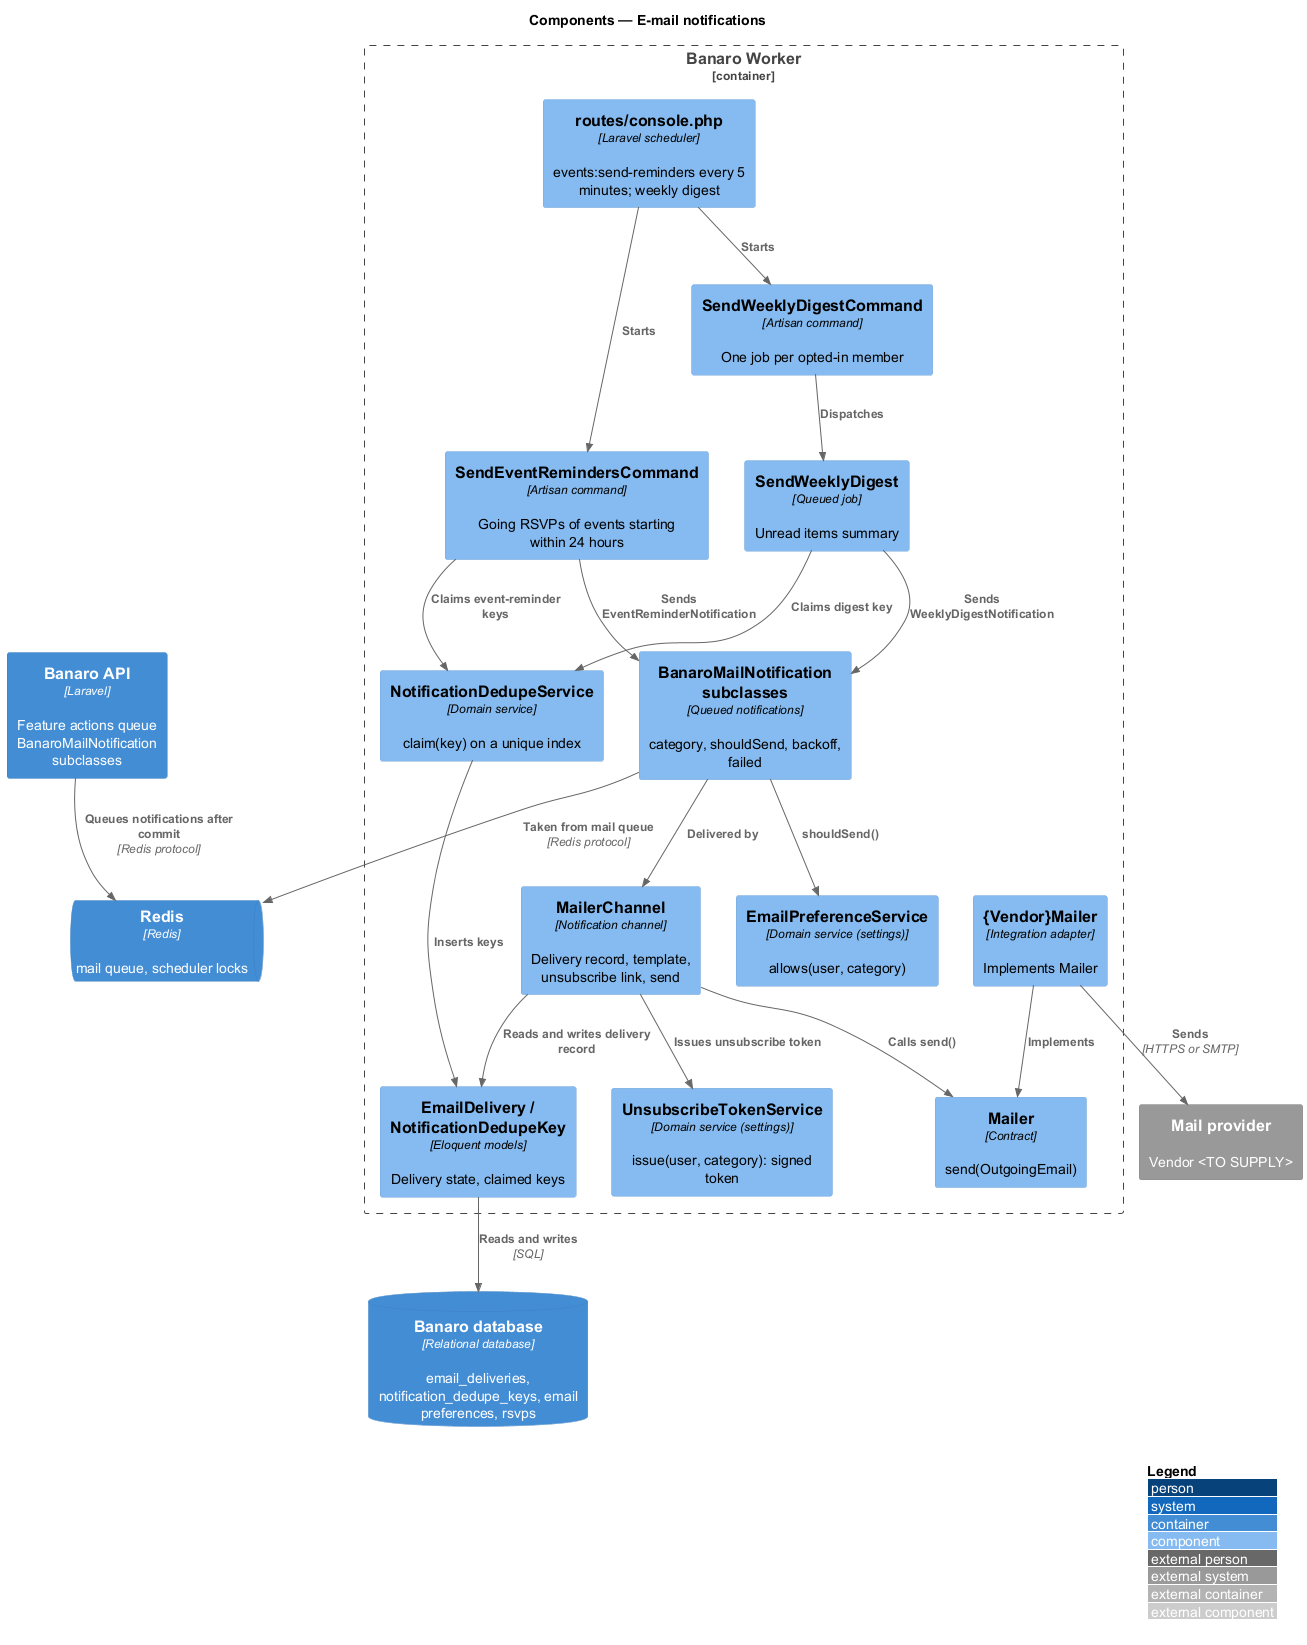

The diagram above was rendered by PlantUML. Its source (embedded in the PNG):
@startuml
!include <C4/C4_Component>
LAYOUT_WITH_LEGEND()
title Components — E-mail notifications

System_Ext(mail, "Mail provider", "Vendor <TO SUPPLY>")
ContainerDb(db, "Banaro database", "Relational database", "email_deliveries, notification_dedupe_keys, email preferences, rsvps")
ContainerQueue(redis, "Redis", "Redis", "mail queue, scheduler locks")
Container(api, "Banaro API", "Laravel", "Feature actions queue BanaroMailNotification subclasses")

Container_Boundary(worker, "Banaro Worker") {
  Component(schedule, "routes/console.php", "Laravel scheduler", "events:send-reminders every 5 minutes; weekly digest")
  Component(reminders, "SendEventRemindersCommand", "Artisan command", "Going RSVPs of events starting within 24 hours")
  Component(digestcmd, "SendWeeklyDigestCommand", "Artisan command", "One job per opted-in member")
  Component(digestjob, "SendWeeklyDigest", "Queued job", "Unread items summary")
  Component(dedupe, "NotificationDedupeService", "Domain service", "claim(key) on a unique index")
  Component(base, "BanaroMailNotification subclasses", "Queued notifications", "category, shouldSend, backoff, failed")
  Component(channel, "MailerChannel", "Notification channel", "Delivery record, template, unsubscribe link, send")
  Component(prefs, "EmailPreferenceService", "Domain service (settings)", "allows(user, category)")
  Component(links, "UnsubscribeTokenService", "Domain service (settings)", "issue(user, category): signed token")
  Component(port, "Mailer", "Contract", "send(OutgoingEmail)")
  Component(adapter, "{Vendor}Mailer", "Integration adapter", "Implements Mailer")
  Component(models, "EmailDelivery / NotificationDedupeKey", "Eloquent models", "Delivery state, claimed keys")
}

Rel(api, redis, "Queues notifications after commit", "Redis protocol")
Rel(schedule, reminders, "Starts")
Rel(schedule, digestcmd, "Starts")
Rel(reminders, dedupe, "Claims event-reminder keys")
Rel(reminders, base, "Sends EventReminderNotification")
Rel(digestcmd, digestjob, "Dispatches")
Rel(digestjob, dedupe, "Claims digest key")
Rel(digestjob, base, "Sends WeeklyDigestNotification")
Rel(base, redis, "Taken from mail queue", "Redis protocol")
Rel(base, prefs, "shouldSend()")
Rel(base, channel, "Delivered by")
Rel(channel, links, "Issues unsubscribe token")
Rel(channel, models, "Reads and writes delivery record")
Rel(channel, port, "Calls send()")
Rel(adapter, port, "Implements")
Rel(adapter, mail, "Sends", "HTTPS or SMTP")
Rel(dedupe, models, "Inserts keys")
Rel(models, db, "Reads and writes", "SQL")
@enduml